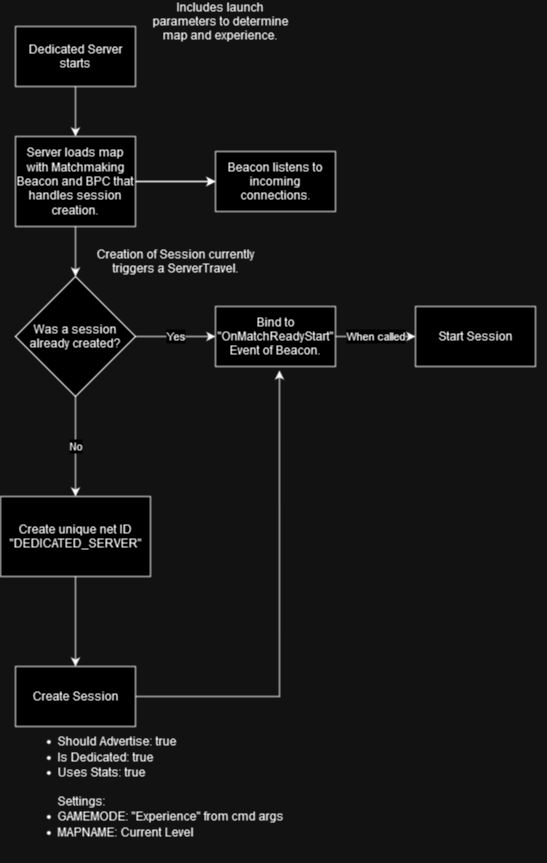

The diagram above was exported from draw.io. Its source (the exported page's mxGraphModel, read from the mxfile embedded in the PNG):
<mxGraphModel dx="1728" dy="922" grid="1" gridSize="10" guides="1" tooltips="1" connect="1" arrows="1" fold="1" page="1" pageScale="1" pageWidth="850" pageHeight="1100" math="0" shadow="0">
  <root>
    <mxCell id="0" />
    <mxCell id="1" parent="0" />
    <mxCell id="QjcNYuTrzDObqF1o9wga-4" style="edgeStyle=orthogonalEdgeStyle;rounded=0;orthogonalLoop=1;jettySize=auto;html=1;exitX=0.5;exitY=1;exitDx=0;exitDy=0;entryX=0.5;entryY=0;entryDx=0;entryDy=0;" edge="1" parent="1" source="QjcNYuTrzDObqF1o9wga-1" target="QjcNYuTrzDObqF1o9wga-3">
      <mxGeometry relative="1" as="geometry" />
    </mxCell>
    <mxCell id="QjcNYuTrzDObqF1o9wga-1" value="&lt;div&gt;Dedicated Server&lt;/div&gt;&lt;div&gt;starts&lt;br&gt;&lt;/div&gt;" style="rounded=0;whiteSpace=wrap;html=1;" vertex="1" parent="1">
      <mxGeometry x="40" y="40" width="120" height="60" as="geometry" />
    </mxCell>
    <mxCell id="QjcNYuTrzDObqF1o9wga-2" value="Includes launch parameters to determine map and experience." style="text;html=1;strokeColor=none;fillColor=none;align=center;verticalAlign=middle;whiteSpace=wrap;rounded=0;" vertex="1" parent="1">
      <mxGeometry x="170" y="20" width="150" height="30" as="geometry" />
    </mxCell>
    <mxCell id="QjcNYuTrzDObqF1o9wga-6" value="" style="edgeStyle=orthogonalEdgeStyle;rounded=0;orthogonalLoop=1;jettySize=auto;html=1;" edge="1" parent="1" source="QjcNYuTrzDObqF1o9wga-3" target="QjcNYuTrzDObqF1o9wga-5">
      <mxGeometry relative="1" as="geometry" />
    </mxCell>
    <mxCell id="QjcNYuTrzDObqF1o9wga-7" value="" style="edgeStyle=orthogonalEdgeStyle;rounded=0;orthogonalLoop=1;jettySize=auto;html=1;" edge="1" parent="1" source="QjcNYuTrzDObqF1o9wga-3" target="QjcNYuTrzDObqF1o9wga-5">
      <mxGeometry relative="1" as="geometry" />
    </mxCell>
    <mxCell id="QjcNYuTrzDObqF1o9wga-13" style="edgeStyle=orthogonalEdgeStyle;rounded=0;orthogonalLoop=1;jettySize=auto;html=1;entryX=0.5;entryY=0;entryDx=0;entryDy=0;" edge="1" parent="1" source="QjcNYuTrzDObqF1o9wga-3" target="QjcNYuTrzDObqF1o9wga-12">
      <mxGeometry relative="1" as="geometry" />
    </mxCell>
    <mxCell id="QjcNYuTrzDObqF1o9wga-3" value="&lt;div&gt;Server loads map with Matchmaking Beacon and BPC that handles session creation.&lt;/div&gt;" style="rounded=0;whiteSpace=wrap;html=1;" vertex="1" parent="1">
      <mxGeometry x="40" y="150" width="120" height="90" as="geometry" />
    </mxCell>
    <mxCell id="QjcNYuTrzDObqF1o9wga-5" value="Beacon listens to incoming connections." style="whiteSpace=wrap;html=1;rounded=0;" vertex="1" parent="1">
      <mxGeometry x="240" y="165" width="120" height="60" as="geometry" />
    </mxCell>
    <mxCell id="QjcNYuTrzDObqF1o9wga-16" value="Yes" style="edgeStyle=orthogonalEdgeStyle;rounded=0;orthogonalLoop=1;jettySize=auto;html=1;" edge="1" parent="1" source="QjcNYuTrzDObqF1o9wga-12" target="QjcNYuTrzDObqF1o9wga-15">
      <mxGeometry relative="1" as="geometry" />
    </mxCell>
    <mxCell id="QjcNYuTrzDObqF1o9wga-18" value="No" style="edgeStyle=orthogonalEdgeStyle;rounded=0;orthogonalLoop=1;jettySize=auto;html=1;" edge="1" parent="1" source="QjcNYuTrzDObqF1o9wga-12" target="QjcNYuTrzDObqF1o9wga-17">
      <mxGeometry relative="1" as="geometry" />
    </mxCell>
    <mxCell id="QjcNYuTrzDObqF1o9wga-12" value="&lt;div&gt;Was a session already created?&lt;/div&gt;" style="rhombus;whiteSpace=wrap;html=1;" vertex="1" parent="1">
      <mxGeometry x="40" y="290" width="120" height="120" as="geometry" />
    </mxCell>
    <mxCell id="QjcNYuTrzDObqF1o9wga-24" value="When called" style="edgeStyle=orthogonalEdgeStyle;rounded=0;orthogonalLoop=1;jettySize=auto;html=1;" edge="1" parent="1" source="QjcNYuTrzDObqF1o9wga-15" target="QjcNYuTrzDObqF1o9wga-23">
      <mxGeometry relative="1" as="geometry" />
    </mxCell>
    <mxCell id="QjcNYuTrzDObqF1o9wga-15" value="Bind to &quot;OnMatchReadyStart&quot; Event of Beacon." style="whiteSpace=wrap;html=1;" vertex="1" parent="1">
      <mxGeometry x="240" y="320" width="120" height="60" as="geometry" />
    </mxCell>
    <mxCell id="QjcNYuTrzDObqF1o9wga-20" value="" style="edgeStyle=orthogonalEdgeStyle;rounded=0;orthogonalLoop=1;jettySize=auto;html=1;" edge="1" parent="1" source="QjcNYuTrzDObqF1o9wga-17" target="QjcNYuTrzDObqF1o9wga-19">
      <mxGeometry relative="1" as="geometry" />
    </mxCell>
    <mxCell id="QjcNYuTrzDObqF1o9wga-17" value="Create unique net ID &quot;DEDICATED_SERVER&quot;" style="whiteSpace=wrap;html=1;" vertex="1" parent="1">
      <mxGeometry x="25" y="510" width="150" height="80" as="geometry" />
    </mxCell>
    <mxCell id="QjcNYuTrzDObqF1o9wga-19" value="&lt;div&gt;Create Session&lt;/div&gt;" style="whiteSpace=wrap;html=1;" vertex="1" parent="1">
      <mxGeometry x="40" y="680" width="120" height="60" as="geometry" />
    </mxCell>
    <mxCell id="QjcNYuTrzDObqF1o9wga-21" value="&lt;ul&gt;&lt;li align=&quot;left&quot;&gt;Should Advertise: true&lt;/li&gt;&lt;li align=&quot;left&quot;&gt;Is Dedicated: true&lt;/li&gt;&lt;li align=&quot;left&quot;&gt;Uses Stats: true&lt;br&gt;&lt;br&gt;Settings:&lt;/li&gt;&lt;li align=&quot;left&quot;&gt;GAMEMODE: &quot;Experience&quot; from cmd args&lt;/li&gt;&lt;li align=&quot;left&quot;&gt;MAPNAME: Current Level&lt;/li&gt;&lt;/ul&gt;" style="text;html=1;strokeColor=none;fillColor=none;align=left;verticalAlign=middle;whiteSpace=wrap;rounded=0;" vertex="1" parent="1">
      <mxGeometry x="40" y="750" width="300" height="100" as="geometry" />
    </mxCell>
    <mxCell id="QjcNYuTrzDObqF1o9wga-22" style="edgeStyle=orthogonalEdgeStyle;rounded=0;orthogonalLoop=1;jettySize=auto;html=1;entryX=0.533;entryY=1.066;entryDx=0;entryDy=0;entryPerimeter=0;" edge="1" parent="1" source="QjcNYuTrzDObqF1o9wga-19" target="QjcNYuTrzDObqF1o9wga-15">
      <mxGeometry relative="1" as="geometry" />
    </mxCell>
    <mxCell id="QjcNYuTrzDObqF1o9wga-23" value="&lt;div&gt;Start Session&lt;/div&gt;" style="whiteSpace=wrap;html=1;" vertex="1" parent="1">
      <mxGeometry x="440" y="320" width="120" height="60" as="geometry" />
    </mxCell>
    <mxCell id="QjcNYuTrzDObqF1o9wga-25" value="Creation of Session currently triggers a ServerTravel." style="text;html=1;strokeColor=none;fillColor=none;align=center;verticalAlign=middle;whiteSpace=wrap;rounded=0;" vertex="1" parent="1">
      <mxGeometry x="110" y="260" width="180" height="30" as="geometry" />
    </mxCell>
  </root>
</mxGraphModel>